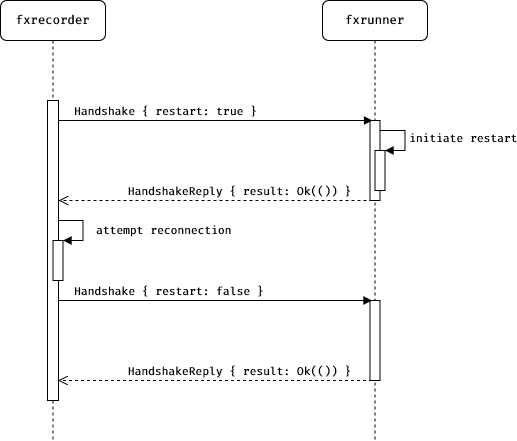

The diagram above was exported from draw.io. Its source (the exported page's mxGraphModel, read from the mxfile embedded in the PNG):
<mxGraphModel dx="540" dy="824" grid="1" gridSize="10" guides="1" tooltips="1" connect="1" arrows="1" fold="1" page="1" pageScale="1" pageWidth="600" pageHeight="550" background="#ffffff" math="0" shadow="0">
  <root>
    <mxCell id="0" />
    <mxCell id="1" parent="0" />
    <mxCell id="0_tWMGTdoECEeoayOxdU-1" value="fxrecorder" style="shape=umlLifeline;perimeter=lifelinePerimeter;whiteSpace=wrap;html=1;container=1;collapsible=0;recursiveResize=0;outlineConnect=0;rounded=1;shadow=0;comic=0;labelBackgroundColor=none;strokeWidth=1;fontFamily=Fira Code;fontSize=12;align=center;" parent="1" vertex="1">
      <mxGeometry x="48" y="40" width="105" height="440" as="geometry" />
    </mxCell>
    <mxCell id="0_tWMGTdoECEeoayOxdU-5" value="" style="html=1;points=[];perimeter=orthogonalPerimeter;" parent="0_tWMGTdoECEeoayOxdU-1" vertex="1">
      <mxGeometry x="47" y="100" width="11" height="300" as="geometry" />
    </mxCell>
    <mxCell id="0_tWMGTdoECEeoayOxdU-4" value="&lt;div&gt;fxrunner&lt;/div&gt;" style="shape=umlLifeline;perimeter=lifelinePerimeter;whiteSpace=wrap;html=1;container=1;collapsible=0;recursiveResize=0;outlineConnect=0;rounded=1;shadow=0;comic=0;labelBackgroundColor=none;strokeWidth=1;fontFamily=Fira Code;fontSize=12;align=center;" parent="1" vertex="1">
      <mxGeometry x="370" y="40" width="105" height="440" as="geometry" />
    </mxCell>
    <mxCell id="0_tWMGTdoECEeoayOxdU-6" value="" style="html=1;points=[];perimeter=orthogonalPerimeter;" parent="0_tWMGTdoECEeoayOxdU-4" vertex="1">
      <mxGeometry x="47.5" y="120" width="10" height="80" as="geometry" />
    </mxCell>
    <mxCell id="0_tWMGTdoECEeoayOxdU-13" value="" style="html=1;points=[];perimeter=orthogonalPerimeter;fontFamily=Fira Code;fontColor=#000000;" parent="0_tWMGTdoECEeoayOxdU-4" vertex="1">
      <mxGeometry x="52.5" y="150" width="10" height="40" as="geometry" />
    </mxCell>
    <mxCell id="0_tWMGTdoECEeoayOxdU-14" value="initiate restart" style="edgeStyle=orthogonalEdgeStyle;html=1;align=left;spacingLeft=2;endArrow=block;rounded=0;entryX=1;entryY=0;labelBackgroundColor=none;fontFamily=Fira Code;fontColor=#000000;" parent="0_tWMGTdoECEeoayOxdU-4" target="0_tWMGTdoECEeoayOxdU-13" edge="1">
      <mxGeometry relative="1" as="geometry">
        <mxPoint x="57.5" y="130" as="sourcePoint" />
        <Array as="points">
          <mxPoint x="82.5" y="130" />
        </Array>
      </mxGeometry>
    </mxCell>
    <mxCell id="0_tWMGTdoECEeoayOxdU-18" value="" style="html=1;points=[];perimeter=orthogonalPerimeter;" parent="0_tWMGTdoECEeoayOxdU-4" vertex="1">
      <mxGeometry x="47.5" y="300" width="10" height="80" as="geometry" />
    </mxCell>
    <mxCell id="0_tWMGTdoECEeoayOxdU-10" value="&lt;div&gt;Handshake { restart: true }&lt;br&gt;&lt;/div&gt;" style="html=1;verticalAlign=bottom;endArrow=block;labelBackgroundColor=none;fontFamily=Fira Code;fontColor=#000000;align=left;" parent="1" source="0_tWMGTdoECEeoayOxdU-5" edge="1">
      <mxGeometry x="-0.9108" width="80" relative="1" as="geometry">
        <mxPoint x="110" y="160" as="sourcePoint" />
        <mxPoint x="420" y="160" as="targetPoint" />
        <mxPoint as="offset" />
      </mxGeometry>
    </mxCell>
    <mxCell id="0_tWMGTdoECEeoayOxdU-11" value="&lt;div&gt;HandshakeReply { result: Ok(()) }&lt;br&gt;&lt;/div&gt;" style="html=1;verticalAlign=bottom;endArrow=open;dashed=1;endSize=8;labelBackgroundColor=none;fontFamily=Fira Code;fontColor=#000000;align=right;" parent="1" edge="1">
      <mxGeometry x="-0.8725" relative="1" as="geometry">
        <mxPoint x="420" y="240" as="sourcePoint" />
        <mxPoint x="106" y="240" as="targetPoint" />
        <mxPoint as="offset" />
      </mxGeometry>
    </mxCell>
    <mxCell id="0_tWMGTdoECEeoayOxdU-15" value="" style="html=1;points=[];perimeter=orthogonalPerimeter;fontFamily=Fira Code;fontColor=#000000;align=center;" parent="1" vertex="1">
      <mxGeometry x="100.5" y="280" width="10" height="40" as="geometry" />
    </mxCell>
    <mxCell id="0_tWMGTdoECEeoayOxdU-16" value="attempt reconnection" style="edgeStyle=orthogonalEdgeStyle;html=1;align=left;spacingLeft=2;endArrow=block;rounded=0;entryX=1;entryY=0;labelBackgroundColor=none;fontFamily=Fira Code;fontColor=#000000;" parent="1" target="0_tWMGTdoECEeoayOxdU-15" edge="1">
      <mxGeometry x="-0.2211" y="-13" relative="1" as="geometry">
        <mxPoint x="105.5" y="260" as="sourcePoint" />
        <Array as="points">
          <mxPoint x="130.5" y="260" />
        </Array>
        <mxPoint x="22" y="10" as="offset" />
      </mxGeometry>
    </mxCell>
    <mxCell id="0_tWMGTdoECEeoayOxdU-17" value="&lt;div&gt;Handshake { restart: false }&lt;br&gt;&lt;/div&gt;" style="html=1;verticalAlign=bottom;endArrow=block;labelBackgroundColor=none;fontFamily=Fira Code;fontColor=#000000;align=left;" parent="1" edge="1">
      <mxGeometry x="-0.9108" width="80" relative="1" as="geometry">
        <mxPoint x="105.5" y="340" as="sourcePoint" />
        <mxPoint x="419.5" y="340" as="targetPoint" />
        <mxPoint as="offset" />
      </mxGeometry>
    </mxCell>
    <mxCell id="0_tWMGTdoECEeoayOxdU-22" value="&lt;div&gt;HandshakeReply { result: Ok(()) }&lt;br&gt;&lt;/div&gt;" style="html=1;verticalAlign=bottom;endArrow=open;dashed=1;endSize=8;labelBackgroundColor=none;fontFamily=Fira Code;fontColor=#000000;align=right;" parent="1" edge="1">
      <mxGeometry x="-0.8725" relative="1" as="geometry">
        <mxPoint x="419.5" y="420" as="sourcePoint" />
        <mxPoint x="105.5" y="420" as="targetPoint" />
        <mxPoint as="offset" />
      </mxGeometry>
    </mxCell>
  </root>
</mxGraphModel>